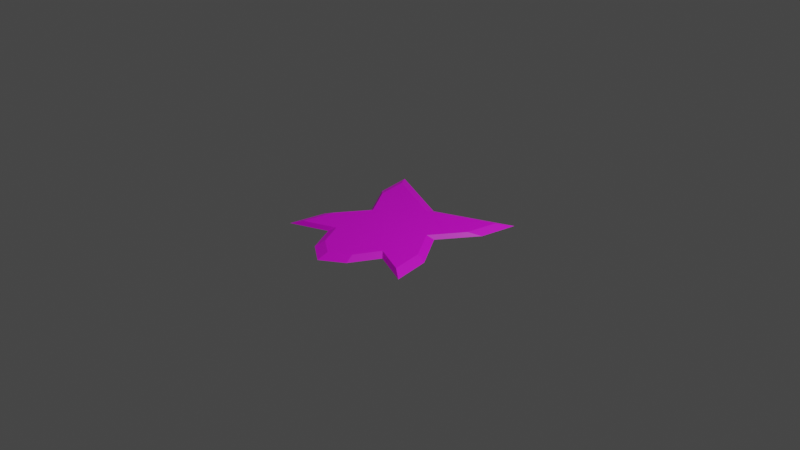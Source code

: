 # Source: fur.blend  (saved by Blender 2.83.18; exported with 4.5.12 LTS)
import bpy
from mathutils import Matrix  # noqa: F401  (used for matrix-valued properties, if any)

bpy.ops.wm.read_factory_settings(use_empty=True)
scene = bpy.context.scene
scene.name = 'Scene'

# ---- collections
col_collection = bpy.data.collections.new('Collection'); scene.collection.children.link(col_collection)

# ---- images (referenced by path relative to the original .blend; pixels are not part of the script)
import os
ASSET_DIR = os.environ.get("B2B_ASSET_DIR", "")  # directory of the original .blend (textures are referenced by path, not embedded)
HERE = os.path.dirname(os.path.abspath(__file__))  # packed textures are extracted next to this script under _unpacked/

def load_image(name, relpath, width, height, colorspace="sRGB"):
    """Load a texture the original file referenced (path relative to the .blend, or extracted next to this script)."""
    p = next((c for c in (os.path.join(HERE, relpath), os.path.join(ASSET_DIR, relpath)) if relpath and os.path.exists(c)), "")
    if p:
        img = bpy.data.images.load(p, check_existing=True)
        img.name = name
    else:  # same state as the original file: an image datablock whose file is absent (Cycles renders it pink)
        img = bpy.data.images.new(name, width, height)
        img.source = "FILE"
        img.filepath = "//" + (relpath or name)
    img.colorspace_settings.name = colorspace
    return img
img_fur_png = load_image('fur.png', 'fur.png', 1024, 1024, 'sRGB')

# ---- materials (node trees are filled in below, after node groups)
mat_material_001 = bpy.data.materials.new('Material.001')
mat_material_001.use_transparent_shadow = False

# ---- material node trees
mat_material_001.use_nodes = True; mat_material_001.node_tree.nodes.clear()
_N = mat_material_001.node_tree.nodes; _L = mat_material_001.node_tree.links
n0 = _N.new('ShaderNodeBsdfPrincipled'); n0.name = 'Principled BSDF'; n0.location = (10, 300)
n0.distribution = 'GGX'
n0.subsurface_method = 'BURLEY'
n0.inputs[3].default_value = 1.45
n0.inputs[27].default_value = (0.0, 0.0, 0.0, 1.0)
n0.inputs[28].default_value = 1.0
n1 = _N.new('ShaderNodeOutputMaterial'); n1.name = 'Material Output'; n1.location = (300, 300)
n2 = _N.new('ShaderNodeTexImage'); n2.name = 'Image Texture'; n2.location = (-280, 280)
n2.image = img_fur_png
_L.new(n0.outputs[0], n1.inputs[0])
_L.new(n2.outputs[0], n0.inputs[0])
n1.is_active_output = True

# ---- world
world_world = bpy.data.worlds.new('World'); scene.world = world_world
world_world.use_nodes = True; world_world.node_tree.nodes.clear()
_N = world_world.node_tree.nodes; _L = world_world.node_tree.links
n0 = _N.new('ShaderNodeOutputWorld'); n0.name = 'World Output'; n0.location = (300, 300)
n1 = _N.new('ShaderNodeBackground'); n1.name = 'Background'; n1.location = (10, 300)
n1.inputs[0].default_value = (0.05088, 0.05088, 0.05088, 1.0)
_L.new(n1.outputs[0], n0.inputs[0])
n0.is_active_output = True
world_world.color = (0.05088, 0.05088, 0.05088)
world_world.use_sun_shadow = False
world_world.sun_shadow_jitter_overblur = 0.0

# ---- cameras
cam_camera = bpy.data.cameras.new('Camera')
cam_camera.clip_end = 100.0
cam_camera.ortho_scale = 7.314

# ---- lights
light_light = bpy.data.lights.new('Light', 'POINT')
light_light.transmission_factor = 0.0
light_light.energy = 1000.0
light_light.shadow_soft_size = 0.1
light_light.shadow_maximum_resolution = 0.006
light_light.use_absolute_resolution = True

# ---- meshes
me_cube_002 = bpy.data.meshes.new('Cube.002')
me_cube_002.from_pydata([(1.0, -1.0, -0.3864), (1.174, -1.122, -0.7794), (1.0, 1.0, -0.3864), (1.174, 1.226, -0.7794), (-1.0, -1.0, -0.3864), (-1.174, -1.122, -0.7794), (-1.0, 1.0, -0.3864), (-1.174, 1.226, -0.7794), (0.9146, 0.5, -0.3864), (0.5764, 0.0, -0.3864), (0.9146, -0.5, -0.3864), (1.074, -0.5346, -0.7794), (0.6767, 0.05245, -0.7794), (1.074, 0.6395, -0.7794), (-0.9146, -0.5, -0.3864), (-0.5764, 0.0, -0.3864), (-0.9146, 0.5, -0.3864), (-1.074, 0.6395, -0.7794), (-0.6767, 0.05245, -0.7794), (-1.074, -0.5346, -0.7794), (2.405e-08, 0.5652, -0.3864), (-6.942e-09, 0.716, -0.7794), (2.405e-08, -1.376, -0.3864), (-6.942e-09, -1.563, -0.7794), (-6.942e-09, 0.3441, -0.7794), (-6.942e-09, 0.05245, -0.7794), (-6.942e-09, -0.5346, -0.7794), (2.405e-08, 0.2484, -0.3864), (2.405e-08, 0.0, -0.3864), (2.405e-08, -0.5, -0.3864), (-0.5, -0.7916, -0.3864), (0.587, -0.8769, -0.7794), (0.5, -0.7916, -0.3864), (-0.587, -0.8769, -0.7794), (0.2945, -1.176, -0.3864), (-0.3457, -1.328, -0.7794), (-6.942e-09, -1.157, -0.7794), (-0.2945, -1.176, -0.3864), (0.3457, -1.328, -0.7794)], [], [(8, 13, 3, 2), (20, 21, 7, 6), (14, 19, 5, 4), (32, 31, 1, 0), (29, 14, 4, 30, 37, 22), (36, 38, 23), (21, 3, 13, 24), (24, 13, 12, 25), (25, 12, 11, 26), (20, 6, 16, 27), (27, 16, 15, 28), (28, 15, 14, 29), (6, 7, 17, 16), (16, 17, 18, 15), (15, 18, 19, 14), (0, 1, 11, 10), (10, 11, 12, 9), (9, 12, 13, 8), (9, 28, 29, 10), (8, 27, 28, 9), (2, 20, 27, 8), (18, 25, 26, 19), (17, 24, 25, 18), (7, 21, 24, 17), (35, 36, 23), (10, 29, 22, 34, 32, 0), (37, 35, 23, 22), (2, 3, 21, 20), (4, 5, 33, 30), (34, 38, 31, 32), (22, 23, 38, 34), (30, 33, 35, 37), (19, 26, 36, 35, 33, 5), (26, 11, 1, 31, 38, 36)])
_uv = me_cube_002.uv_layers.new(name='UVMap')
_uv.uv.foreach_set('vector', [0.1129, 0.3587, 0.1386, 0.4439, 0.1171, 0.4427, 0.06801, 0.3721, 0.02009, 0.534, 0.1314, 0.4984, 0.1171, 0.5541, 0.06801, 0.6247, 0.2085, 0.6425, 0.2009, 0.5538, 0.2199, 0.5591, 0.2542, 0.634, 0.2916, 0.3957, 0.2221, 0.4665, 0.2199, 0.4377, 0.2542, 0.3628, 0.6192, 0.6738, 0.9374, 0.6668, 0.9709, 0.8401, 0.7953, 0.7714, 0.7268, 0.9066, 0.6258, 0.9785, 0.2346, 0.4984, 0.2431, 0.4822, 0.2554, 0.4984, 0.1314, 0.4984, 0.1171, 0.4427, 0.1386, 0.4439, 0.1537, 0.4984, 0.1537, 0.4984, 0.1386, 0.4439, 0.1695, 0.4568, 0.1697, 0.4984, 0.1697, 0.4984, 0.1695, 0.4568, 0.2009, 0.443, 0.2032, 0.4984, 0.6111, 0.3032, 0.9556, 0.1443, 0.9298, 0.3189, 0.6135, 0.4134, 0.6135, 0.4134, 0.9298, 0.3189, 0.8159, 0.4954, 0.6154, 0.4998, 0.6154, 0.4998, 0.8159, 0.4954, 0.9374, 0.6668, 0.6192, 0.6738, 0.06801, 0.6247, 0.1171, 0.5541, 0.1386, 0.5529, 0.1129, 0.6381, 0.1129, 0.6381, 0.1386, 0.5529, 0.1695, 0.54, 0.1609, 0.641, 0.1609, 0.641, 0.1695, 0.54, 0.2009, 0.5538, 0.2085, 0.6425, 0.2542, 0.3628, 0.2199, 0.4377, 0.2009, 0.443, 0.2085, 0.3543, 0.2085, 0.3543, 0.2009, 0.443, 0.1695, 0.4568, 0.1609, 0.3558, 0.1609, 0.3558, 0.1695, 0.4568, 0.1386, 0.4439, 0.1129, 0.3587, 0.4148, 0.5042, 0.6154, 0.4998, 0.6192, 0.6738, 0.301, 0.6807, 0.2933, 0.3328, 0.6135, 0.4134, 0.6154, 0.4998, 0.4148, 0.5042, 0.2598, 0.1595, 0.6111, 0.3032, 0.6135, 0.4134, 0.2933, 0.3328, 0.1695, 0.54, 0.1697, 0.4984, 0.2032, 0.4984, 0.2009, 0.5538, 0.1386, 0.5529, 0.1537, 0.4984, 0.1697, 0.4984, 0.1695, 0.54, 0.1171, 0.5541, 0.1314, 0.4984, 0.1537, 0.4984, 0.1386, 0.5529, 0.2431, 0.5146, 0.2346, 0.4984, 0.2554, 0.4984, 0.301, 0.6807, 0.6192, 0.6738, 0.6258, 0.9785, 0.5219, 0.9111, 0.4474, 0.779, 0.2751, 0.8553, 0.3166, 0.5781, 0.2431, 0.5146, 0.2554, 0.4984, 0.3345, 0.5589, 0.06801, 0.3721, 0.1171, 0.4427, 0.1314, 0.4984, 0.02009, 0.4628, 0.2542, 0.634, 0.2199, 0.5591, 0.2221, 0.5303, 0.2916, 0.6011, 0.3166, 0.4187, 0.2431, 0.4822, 0.2221, 0.4665, 0.2916, 0.3957, 0.3345, 0.4379, 0.2554, 0.4984, 0.2431, 0.4822, 0.3166, 0.4187, 0.2916, 0.6011, 0.2221, 0.5303, 0.2431, 0.5146, 0.3166, 0.5781, 0.2009, 0.5538, 0.2032, 0.4984, 0.2346, 0.4984, 0.2431, 0.5146, 0.2221, 0.5303, 0.2199, 0.5591, 0.2032, 0.4984, 0.2009, 0.443, 0.2199, 0.4377, 0.2221, 0.4665, 0.2431, 0.4822, 0.2346, 0.4984])
me_cube_002.materials.append(mat_material_001)
me_cube_002.use_remesh_fix_poles = True
me_cube_002.use_remesh_preserve_attributes = False
me_cube_002.use_mirror_vertex_groups = False
me_cube_002.update()

# ---- objects
ob_light = bpy.data.objects.new('Light', light_light)
ob_camera = bpy.data.objects.new('Camera', cam_camera)
ob_fur = bpy.data.objects.new('Fur', me_cube_002)

# ---- transforms, parenting, visibility, modifiers, constraints
ob_light.location = (4.076, 1.005, 5.904)
ob_light.rotation_euler = (0.6503, 0.05522, 1.866)
ob_light.lock_rotations_4d = False
ob_light.empty_display_type = 'ARROWS'
ob_light.color = (0.0, 0.0, 0.0, 0.0)
ob_light.lineart.crease_threshold = 0.0
ob_camera.location = (7.359, -6.926, 4.958)
ob_camera.rotation_euler = (1.109, 0.0, 0.8149)
ob_camera.lock_rotations_4d = False
ob_camera.empty_display_type = 'ARROWS'
ob_camera.color = (0.0, 0.0, 0.0, 0.0)
ob_camera.display_type = 'WIRE'
ob_camera.lineart.crease_threshold = 0.0
ob_fur.location = (0.0, 0.0, 0.0)
ob_fur.scale = (0.6874, 0.6874, 0.1008)
ob_fur.lineart.crease_threshold = 0.0

# ---- collection membership
col_collection.objects.link(ob_light)
col_collection.objects.link(ob_camera)
col_collection.objects.link(ob_fur)

# ---- scene / render settings (as saved in the file)
scene.camera = ob_camera
scene.frame_start = 1; scene.frame_end = 250; scene.frame_set(1)
scene.render.engine = 'BLENDER_EEVEE_NEXT'
scene.cycles.use_denoising = False
scene.cycles.samples = 128
scene.cycles.sampling_pattern = 'TABULATED_SOBOL'
scene.cycles.use_adaptive_sampling = False
scene.cycles.use_light_tree = False
scene.view_settings.view_transform = 'Filmic'
bpy.context.view_layer.update()
